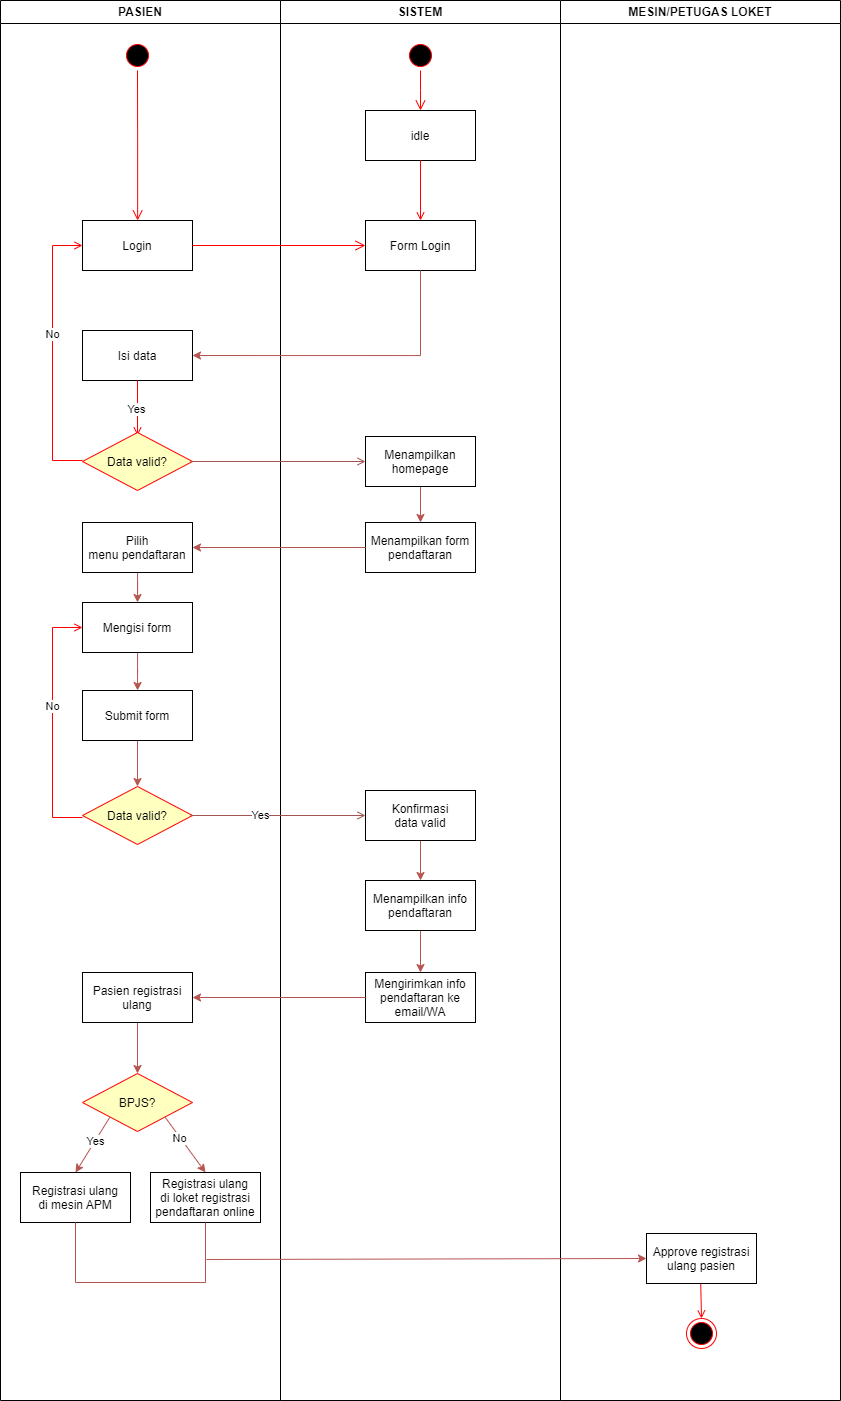

The diagram above was exported from draw.io. Its source (the exported page's mxGraphModel, read from the mxfile embedded in the PNG):
<mxGraphModel dx="960" dy="596" grid="1" gridSize="10" guides="1" tooltips="1" connect="1" arrows="1" fold="1" page="1" pageScale="1" pageWidth="1169" pageHeight="826" background="none" math="0" shadow="0">
  <root>
    <mxCell id="0" />
    <mxCell id="1" parent="0" />
    <mxCell id="2" value="PASIEN" style="swimlane;whiteSpace=wrap" parent="1" vertex="1">
      <mxGeometry x="40" y="40" width="280" height="1400" as="geometry" />
    </mxCell>
    <mxCell id="5" value="" style="ellipse;shape=startState;fillColor=#000000;strokeColor=#ff0000;" parent="2" vertex="1">
      <mxGeometry x="122" y="40" width="30" height="30" as="geometry" />
    </mxCell>
    <mxCell id="6" value="" style="edgeStyle=elbowEdgeStyle;elbow=horizontal;verticalAlign=bottom;endArrow=open;endSize=8;strokeColor=#FF0000;endFill=1;rounded=0" parent="2" source="5" target="7" edge="1">
      <mxGeometry x="100" y="40" as="geometry">
        <mxPoint x="137" y="110" as="targetPoint" />
      </mxGeometry>
    </mxCell>
    <mxCell id="7" value="Login" style="" parent="2" vertex="1">
      <mxGeometry x="82" y="220" width="110" height="50" as="geometry" />
    </mxCell>
    <mxCell id="8" value="Isi data" style="" parent="2" vertex="1">
      <mxGeometry x="82" y="330" width="110" height="50" as="geometry" />
    </mxCell>
    <mxCell id="11" value="" style="endArrow=open;strokeColor=#FF0000;endFill=1;rounded=0" parent="2" source="8" edge="1">
      <mxGeometry relative="1" as="geometry">
        <mxPoint x="137" y="435" as="targetPoint" />
      </mxGeometry>
    </mxCell>
    <mxCell id="4xSjYvmFR-98NOR31Nhp-48" value="Yes" style="edgeLabel;html=1;align=center;verticalAlign=middle;resizable=0;points=[];" parent="11" vertex="1" connectable="0">
      <mxGeometry x="0.0397" y="3" relative="1" as="geometry">
        <mxPoint x="-4" as="offset" />
      </mxGeometry>
    </mxCell>
    <mxCell id="12" value="" style="edgeStyle=elbowEdgeStyle;elbow=horizontal;strokeColor=#FF0000;endArrow=open;endFill=1;rounded=0" parent="2" target="7" edge="1">
      <mxGeometry width="100" height="100" relative="1" as="geometry">
        <mxPoint x="82" y="460.0000000000002" as="sourcePoint" />
        <mxPoint x="282" y="300" as="targetPoint" />
        <Array as="points">
          <mxPoint x="52" y="360" />
        </Array>
      </mxGeometry>
    </mxCell>
    <mxCell id="4xSjYvmFR-98NOR31Nhp-49" value="No" style="edgeLabel;html=1;align=center;verticalAlign=middle;resizable=0;points=[];" parent="12" vertex="1" connectable="0">
      <mxGeometry x="0.1335" y="1" relative="1" as="geometry">
        <mxPoint x="1" as="offset" />
      </mxGeometry>
    </mxCell>
    <mxCell id="4xSjYvmFR-98NOR31Nhp-41" value="Data valid?" style="rhombus;fillColor=#ffffc0;strokeColor=#ff0000;" parent="2" vertex="1">
      <mxGeometry x="82" y="432" width="110" height="58" as="geometry" />
    </mxCell>
    <mxCell id="HUqqbGtdXzblYx1e8V03-51" value="" style="edgeStyle=orthogonalEdgeStyle;rounded=0;orthogonalLoop=1;jettySize=auto;html=1;entryX=0.5;entryY=0;entryDx=0;entryDy=0;fillColor=#f8cecc;strokeColor=#b85450;" edge="1" parent="2" source="4xSjYvmFR-98NOR31Nhp-50" target="4xSjYvmFR-98NOR31Nhp-52">
      <mxGeometry relative="1" as="geometry" />
    </mxCell>
    <mxCell id="4xSjYvmFR-98NOR31Nhp-50" value="Pilih&#10;menu pendaftaran" style="" parent="2" vertex="1">
      <mxGeometry x="82" y="522" width="110" height="50" as="geometry" />
    </mxCell>
    <mxCell id="HUqqbGtdXzblYx1e8V03-52" value="" style="edgeStyle=orthogonalEdgeStyle;rounded=0;orthogonalLoop=1;jettySize=auto;html=1;fillColor=#f8cecc;strokeColor=#b85450;" edge="1" parent="2" source="4xSjYvmFR-98NOR31Nhp-52" target="4xSjYvmFR-98NOR31Nhp-53">
      <mxGeometry relative="1" as="geometry" />
    </mxCell>
    <mxCell id="4xSjYvmFR-98NOR31Nhp-52" value="Mengisi form" style="" parent="2" vertex="1">
      <mxGeometry x="82" y="602" width="110" height="50" as="geometry" />
    </mxCell>
    <mxCell id="HUqqbGtdXzblYx1e8V03-53" value="" style="edgeStyle=orthogonalEdgeStyle;rounded=0;orthogonalLoop=1;jettySize=auto;html=1;fillColor=#f8cecc;strokeColor=#b85450;" edge="1" parent="2" source="4xSjYvmFR-98NOR31Nhp-53" target="4xSjYvmFR-98NOR31Nhp-56">
      <mxGeometry relative="1" as="geometry" />
    </mxCell>
    <mxCell id="4xSjYvmFR-98NOR31Nhp-53" value="Submit form" style="" parent="2" vertex="1">
      <mxGeometry x="82" y="690" width="110" height="50" as="geometry" />
    </mxCell>
    <mxCell id="4xSjYvmFR-98NOR31Nhp-56" value="Data valid?" style="rhombus;fillColor=#ffffc0;strokeColor=#ff0000;" parent="2" vertex="1">
      <mxGeometry x="82" y="786" width="110" height="58" as="geometry" />
    </mxCell>
    <mxCell id="4xSjYvmFR-98NOR31Nhp-57" value="" style="edgeStyle=elbowEdgeStyle;elbow=horizontal;strokeColor=#FF0000;endArrow=open;endFill=1;rounded=0;entryX=0;entryY=0.5;entryDx=0;entryDy=0;" parent="2" target="4xSjYvmFR-98NOR31Nhp-52" edge="1">
      <mxGeometry width="100" height="100" relative="1" as="geometry">
        <mxPoint x="82" y="817.0000000000002" as="sourcePoint" />
        <mxPoint x="82" y="602" as="targetPoint" />
        <Array as="points">
          <mxPoint x="52" y="717" />
        </Array>
      </mxGeometry>
    </mxCell>
    <mxCell id="4xSjYvmFR-98NOR31Nhp-58" value="No" style="edgeLabel;html=1;align=center;verticalAlign=middle;resizable=0;points=[];" parent="4xSjYvmFR-98NOR31Nhp-57" vertex="1" connectable="0">
      <mxGeometry x="0.1335" y="1" relative="1" as="geometry">
        <mxPoint x="1" as="offset" />
      </mxGeometry>
    </mxCell>
    <mxCell id="4xSjYvmFR-98NOR31Nhp-72" value="" style="edgeStyle=orthogonalEdgeStyle;rounded=0;orthogonalLoop=1;jettySize=auto;html=1;fillColor=#f8cecc;strokeColor=#b85450;" parent="2" source="4xSjYvmFR-98NOR31Nhp-66" target="4xSjYvmFR-98NOR31Nhp-68" edge="1">
      <mxGeometry relative="1" as="geometry" />
    </mxCell>
    <mxCell id="4xSjYvmFR-98NOR31Nhp-66" value="Pasien registrasi&#10;ulang" style="" parent="2" vertex="1">
      <mxGeometry x="82" y="972" width="110" height="50" as="geometry" />
    </mxCell>
    <mxCell id="4xSjYvmFR-98NOR31Nhp-68" value="BPJS?" style="rhombus;fillColor=#ffffc0;strokeColor=#ff0000;" parent="2" vertex="1">
      <mxGeometry x="82" y="1073" width="110" height="58" as="geometry" />
    </mxCell>
    <mxCell id="4xSjYvmFR-98NOR31Nhp-73" value="Registrasi ulang&#10;di mesin APM" style="" parent="2" vertex="1">
      <mxGeometry x="20" y="1172" width="110" height="50" as="geometry" />
    </mxCell>
    <mxCell id="4xSjYvmFR-98NOR31Nhp-74" value="Registrasi ulang&#10;di loket registrasi&#10;pendaftaran online" style="" parent="2" vertex="1">
      <mxGeometry x="150" y="1172" width="110" height="50" as="geometry" />
    </mxCell>
    <mxCell id="HUqqbGtdXzblYx1e8V03-39" value="" style="endArrow=none;html=1;rounded=0;entryX=0.5;entryY=1;entryDx=0;entryDy=0;exitX=0.5;exitY=1;exitDx=0;exitDy=0;fillColor=#f8cecc;strokeColor=#b85450;" edge="1" parent="2" source="4xSjYvmFR-98NOR31Nhp-74" target="4xSjYvmFR-98NOR31Nhp-73">
      <mxGeometry width="50" height="50" relative="1" as="geometry">
        <mxPoint x="230" y="1282" as="sourcePoint" />
        <mxPoint x="500" y="1072" as="targetPoint" />
        <Array as="points">
          <mxPoint x="205" y="1282" />
          <mxPoint x="75" y="1282" />
        </Array>
      </mxGeometry>
    </mxCell>
    <mxCell id="HUqqbGtdXzblYx1e8V03-43" value="" style="endArrow=classic;html=1;rounded=0;entryX=0.5;entryY=0;entryDx=0;entryDy=0;exitX=0;exitY=1;exitDx=0;exitDy=0;fillColor=#f8cecc;strokeColor=#b85450;" edge="1" parent="2" source="4xSjYvmFR-98NOR31Nhp-68" target="4xSjYvmFR-98NOR31Nhp-73">
      <mxGeometry width="50" height="50" relative="1" as="geometry">
        <mxPoint x="110" y="1122" as="sourcePoint" />
        <mxPoint x="130" y="982" as="targetPoint" />
      </mxGeometry>
    </mxCell>
    <mxCell id="HUqqbGtdXzblYx1e8V03-55" value="Yes" style="edgeLabel;html=1;align=center;verticalAlign=middle;resizable=0;points=[];" vertex="1" connectable="0" parent="HUqqbGtdXzblYx1e8V03-43">
      <mxGeometry x="-0.1318" relative="1" as="geometry">
        <mxPoint as="offset" />
      </mxGeometry>
    </mxCell>
    <mxCell id="HUqqbGtdXzblYx1e8V03-44" value="" style="endArrow=classic;html=1;rounded=0;entryX=0.5;entryY=0;entryDx=0;entryDy=0;exitX=1;exitY=1;exitDx=0;exitDy=0;fillColor=#f8cecc;strokeColor=#b85450;" edge="1" parent="2" source="4xSjYvmFR-98NOR31Nhp-68" target="4xSjYvmFR-98NOR31Nhp-74">
      <mxGeometry width="50" height="50" relative="1" as="geometry">
        <mxPoint x="120" y="1126" as="sourcePoint" />
        <mxPoint x="85" y="1182" as="targetPoint" />
      </mxGeometry>
    </mxCell>
    <mxCell id="HUqqbGtdXzblYx1e8V03-56" value="No" style="edgeLabel;html=1;align=center;verticalAlign=middle;resizable=0;points=[];" vertex="1" connectable="0" parent="HUqqbGtdXzblYx1e8V03-44">
      <mxGeometry x="-0.2664" y="-1" relative="1" as="geometry">
        <mxPoint as="offset" />
      </mxGeometry>
    </mxCell>
    <mxCell id="3" value="SISTEM" style="swimlane;whiteSpace=wrap" parent="1" vertex="1">
      <mxGeometry x="320" y="40" width="280" height="1400" as="geometry" />
    </mxCell>
    <mxCell id="13" value="" style="ellipse;shape=startState;fillColor=#000000;strokeColor=#ff0000;" parent="3" vertex="1">
      <mxGeometry x="125" y="40" width="30" height="30" as="geometry" />
    </mxCell>
    <mxCell id="14" value="" style="edgeStyle=elbowEdgeStyle;elbow=horizontal;verticalAlign=bottom;endArrow=open;endSize=8;strokeColor=#FF0000;endFill=1;rounded=0" parent="3" source="13" target="15" edge="1">
      <mxGeometry x="40" y="20" as="geometry">
        <mxPoint x="120" y="90" as="targetPoint" />
      </mxGeometry>
    </mxCell>
    <mxCell id="15" value="idle" style="" parent="3" vertex="1">
      <mxGeometry x="85" y="110" width="110" height="50" as="geometry" />
    </mxCell>
    <mxCell id="16" value="Form Login" style="" parent="3" vertex="1">
      <mxGeometry x="85" y="220" width="110" height="50" as="geometry" />
    </mxCell>
    <mxCell id="17" value="" style="endArrow=open;strokeColor=#FF0000;endFill=1;rounded=0" parent="3" source="15" target="16" edge="1">
      <mxGeometry relative="1" as="geometry" />
    </mxCell>
    <mxCell id="HUqqbGtdXzblYx1e8V03-49" value="" style="edgeStyle=orthogonalEdgeStyle;rounded=0;orthogonalLoop=1;jettySize=auto;html=1;fillColor=#f8cecc;strokeColor=#b85450;" edge="1" parent="3" source="18" target="4xSjYvmFR-98NOR31Nhp-51">
      <mxGeometry relative="1" as="geometry" />
    </mxCell>
    <mxCell id="18" value="Menampilkan&#10;homepage" style="" parent="3" vertex="1">
      <mxGeometry x="85" y="436" width="110" height="50" as="geometry" />
    </mxCell>
    <mxCell id="20" value="" style="endArrow=open;strokeColor=#a45353;endFill=1;rounded=0;entryX=0;entryY=0.5;entryDx=0;entryDy=0;" parent="3" target="18" edge="1">
      <mxGeometry relative="1" as="geometry">
        <mxPoint x="-90" y="461" as="sourcePoint" />
        <mxPoint x="20" y="461.0000000000002" as="targetPoint" />
      </mxGeometry>
    </mxCell>
    <mxCell id="4xSjYvmFR-98NOR31Nhp-51" value="Menampilkan form&#10;pendaftaran" style="" parent="3" vertex="1">
      <mxGeometry x="85" y="522" width="110" height="50" as="geometry" />
    </mxCell>
    <mxCell id="HUqqbGtdXzblYx1e8V03-47" value="" style="edgeStyle=orthogonalEdgeStyle;rounded=0;orthogonalLoop=1;jettySize=auto;html=1;fillColor=#f8cecc;strokeColor=#b85450;" edge="1" parent="3" source="4xSjYvmFR-98NOR31Nhp-59" target="4xSjYvmFR-98NOR31Nhp-63">
      <mxGeometry relative="1" as="geometry" />
    </mxCell>
    <mxCell id="4xSjYvmFR-98NOR31Nhp-59" value="Konfirmasi&#10;data valid" style="" parent="3" vertex="1">
      <mxGeometry x="85" y="790" width="110" height="50" as="geometry" />
    </mxCell>
    <mxCell id="4xSjYvmFR-98NOR31Nhp-60" value="" style="endArrow=open;strokeColor=#a45353;endFill=1;rounded=0;entryX=0;entryY=0.5;entryDx=0;entryDy=0;" parent="3" target="4xSjYvmFR-98NOR31Nhp-59" edge="1">
      <mxGeometry relative="1" as="geometry">
        <mxPoint x="-90" y="815" as="sourcePoint" />
        <mxPoint x="20" y="815.0000000000002" as="targetPoint" />
      </mxGeometry>
    </mxCell>
    <mxCell id="HUqqbGtdXzblYx1e8V03-54" value="Yes" style="edgeLabel;html=1;align=center;verticalAlign=middle;resizable=0;points=[];" vertex="1" connectable="0" parent="4xSjYvmFR-98NOR31Nhp-60">
      <mxGeometry x="-0.2022" relative="1" as="geometry">
        <mxPoint as="offset" />
      </mxGeometry>
    </mxCell>
    <mxCell id="HUqqbGtdXzblYx1e8V03-46" value="" style="edgeStyle=orthogonalEdgeStyle;rounded=0;orthogonalLoop=1;jettySize=auto;html=1;fillColor=#f8cecc;strokeColor=#b85450;" edge="1" parent="3" source="4xSjYvmFR-98NOR31Nhp-63" target="4xSjYvmFR-98NOR31Nhp-65">
      <mxGeometry relative="1" as="geometry" />
    </mxCell>
    <mxCell id="4xSjYvmFR-98NOR31Nhp-63" value="Menampilkan info&#10;pendaftaran" style="" parent="3" vertex="1">
      <mxGeometry x="85" y="880" width="110" height="50" as="geometry" />
    </mxCell>
    <mxCell id="4xSjYvmFR-98NOR31Nhp-65" value="Mengirimkan info&#10;pendaftaran ke&#10;email/WA" style="" parent="3" vertex="1">
      <mxGeometry x="85" y="972" width="110" height="50" as="geometry" />
    </mxCell>
    <mxCell id="4" value="MESIN/PETUGAS LOKET" style="swimlane;whiteSpace=wrap" parent="1" vertex="1">
      <mxGeometry x="600" y="40" width="280" height="1400" as="geometry" />
    </mxCell>
    <mxCell id="38" value="" style="ellipse;shape=endState;fillColor=#000000;strokeColor=#ff0000" parent="4" vertex="1">
      <mxGeometry x="126" y="1318" width="30" height="30" as="geometry" />
    </mxCell>
    <mxCell id="39" value="" style="endArrow=open;strokeColor=#FF0000;endFill=1;rounded=0;entryX=0.5;entryY=0;entryDx=0;entryDy=0;" parent="4" target="38" edge="1">
      <mxGeometry relative="1" as="geometry">
        <mxPoint x="140" y="1273" as="sourcePoint" />
        <mxPoint x="139" y="1318" as="targetPoint" />
      </mxGeometry>
    </mxCell>
    <mxCell id="4xSjYvmFR-98NOR31Nhp-75" value="Approve registrasi&#10;ulang pasien" style="" parent="4" vertex="1">
      <mxGeometry x="86" y="1233" width="110" height="50" as="geometry" />
    </mxCell>
    <mxCell id="4xSjYvmFR-98NOR31Nhp-47" value="" style="edgeStyle=elbowEdgeStyle;elbow=horizontal;verticalAlign=bottom;endArrow=open;endSize=8;strokeColor=#FF0000;endFill=1;rounded=0;exitX=1;exitY=0.5;exitDx=0;exitDy=0;entryX=0;entryY=0.5;entryDx=0;entryDy=0;" parent="1" source="7" target="16" edge="1">
      <mxGeometry x="100" y="40" as="geometry">
        <mxPoint x="166" y="270" as="targetPoint" />
        <mxPoint x="165" y="120" as="sourcePoint" />
      </mxGeometry>
    </mxCell>
    <mxCell id="4xSjYvmFR-98NOR31Nhp-44" value="" style="edgeStyle=orthogonalEdgeStyle;rounded=0;orthogonalLoop=1;jettySize=auto;html=1;fillColor=#f8cecc;strokeColor=#b85450;entryX=1;entryY=0.5;entryDx=0;entryDy=0;" parent="1" source="16" target="8" edge="1">
      <mxGeometry relative="1" as="geometry">
        <mxPoint x="395" y="390" as="targetPoint" />
        <Array as="points">
          <mxPoint x="460" y="395" />
        </Array>
      </mxGeometry>
    </mxCell>
    <mxCell id="HUqqbGtdXzblYx1e8V03-41" value="" style="endArrow=classic;html=1;rounded=0;entryX=0;entryY=0.5;entryDx=0;entryDy=0;fillColor=#f8cecc;strokeColor=#b85450;" edge="1" parent="1">
      <mxGeometry width="50" height="50" relative="1" as="geometry">
        <mxPoint x="246" y="1299" as="sourcePoint" />
        <mxPoint x="686" y="1298" as="targetPoint" />
      </mxGeometry>
    </mxCell>
    <mxCell id="HUqqbGtdXzblYx1e8V03-48" value="" style="endArrow=classic;html=1;rounded=0;exitX=0;exitY=0.5;exitDx=0;exitDy=0;entryX=1;entryY=0.5;entryDx=0;entryDy=0;fillColor=#f8cecc;strokeColor=#b85450;" edge="1" parent="1" source="4xSjYvmFR-98NOR31Nhp-65" target="4xSjYvmFR-98NOR31Nhp-66">
      <mxGeometry width="50" height="50" relative="1" as="geometry">
        <mxPoint x="480" y="960" as="sourcePoint" />
        <mxPoint x="530" y="910" as="targetPoint" />
      </mxGeometry>
    </mxCell>
    <mxCell id="HUqqbGtdXzblYx1e8V03-50" value="" style="endArrow=classic;html=1;rounded=0;exitX=0;exitY=0.5;exitDx=0;exitDy=0;entryX=1;entryY=0.5;entryDx=0;entryDy=0;fillColor=#f8cecc;strokeColor=#b85450;" edge="1" parent="1" source="4xSjYvmFR-98NOR31Nhp-51" target="4xSjYvmFR-98NOR31Nhp-50">
      <mxGeometry width="50" height="50" relative="1" as="geometry">
        <mxPoint x="480" y="680" as="sourcePoint" />
        <mxPoint x="530" y="630" as="targetPoint" />
      </mxGeometry>
    </mxCell>
  </root>
</mxGraphModel>